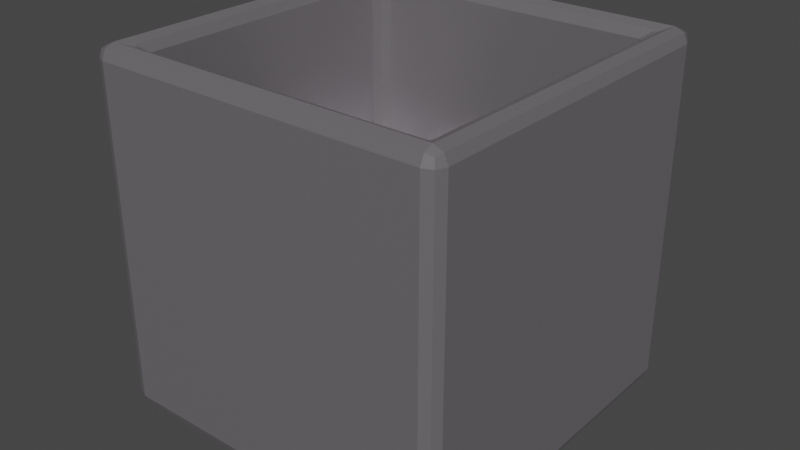 # Source: Vessel.blend  (saved by Blender 2.93.21; exported with 4.5.12 LTS)
import bpy
from mathutils import Matrix  # noqa: F401  (used for matrix-valued properties, if any)

bpy.ops.wm.read_factory_settings(use_empty=True)
scene = bpy.context.scene
scene.name = 'Scene'

# ---- collections
col_collection = bpy.data.collections.new('Collection'); scene.collection.children.link(col_collection)

# ---- materials (node trees are filled in below, after node groups)
mat_darkmetal = bpy.data.materials.new('DarkMetal')
mat_darkmetal.alpha_threshold = 0.0
mat_darkmetal.use_transparent_shadow = False
mat_darkmetal.line_color = (0.0, 0.0, 0.0, 1.0)

# ---- material node trees
mat_darkmetal.use_nodes = True; mat_darkmetal.node_tree.nodes.clear()
_N = mat_darkmetal.node_tree.nodes; _L = mat_darkmetal.node_tree.links
n0 = _N.new('ShaderNodeOutputMaterial'); n0.name = 'Material Output'; n0.location = (300, 300)
n1 = _N.new('ShaderNodeBsdfPrincipled'); n1.name = 'Principled BSDF'; n1.location = (10, 300)
n1.distribution = 'GGX'
n1.subsurface_method = 'BURLEY'
n1.inputs[0].default_value = (0.3411, 0.3203, 0.3424, 1.0)
n1.inputs[1].default_value = 0.6324
n1.inputs[2].default_value = 0.3191
n1.inputs[3].default_value = 1.45
n1.inputs[13].default_value = 0.7574
n1.inputs[27].default_value = (0.0, 0.0, 0.0, 1.0)
n1.inputs[28].default_value = 1.0
_L.new(n1.outputs[0], n0.inputs[0])
n0.is_active_output = True

# ---- world
world_world = bpy.data.worlds.new('World'); scene.world = world_world
world_world.use_nodes = True; world_world.node_tree.nodes.clear()
_N = world_world.node_tree.nodes; _L = world_world.node_tree.links
n0 = _N.new('ShaderNodeOutputWorld'); n0.name = 'World Output'; n0.location = (300, 300)
n1 = _N.new('ShaderNodeBackground'); n1.name = 'Background'; n1.location = (10, 300)
n1.inputs[0].default_value = (0.05088, 0.05088, 0.05088, 1.0)
_L.new(n1.outputs[0], n0.inputs[0])
n0.is_active_output = True
world_world.color = (0.05088, 0.05088, 0.05088)
world_world.use_sun_shadow = False
world_world.sun_shadow_jitter_overblur = 0.0

# ---- meshes
me_cube = bpy.data.meshes.new('Cube')
me_cube.from_pydata([(0.8532, 0.8532, 1.0), (1.0, 1.0, -1.0), (0.8532, -0.8532, 1.0), (1.0, -1.0, -1.0), (-0.8532, 0.8532, 1.0), (-1.0, 1.0, -1.0), (-0.8532, -0.8532, 1.0), (-1.0, -1.0, -1.0), (1.0, -1.0, 1.0), (-1.0, -1.0, 1.0), (1.0, 1.0, 1.0), (-1.0, 1.0, 1.0), (0.8532, -0.8532, -0.1908), (-0.8532, -0.8532, -0.1908), (0.8532, 0.8532, -0.1908), (-0.8532, 0.8532, -0.1908)], [], [(4, 6, 13, 15), (3, 8, 9, 7), (7, 9, 11, 5), (5, 1, 3, 7), (1, 10, 8, 3), (5, 11, 10, 1), (2, 6, 9, 8), (0, 2, 8, 10), (6, 4, 11, 9), (4, 0, 10, 11), (14, 15, 13, 12), (6, 2, 12, 13), (0, 4, 15, 14), (2, 0, 14, 12)])
_uv = me_cube.uv_layers.new(name='UVMap')
_uv.uv.foreach_set('vector', [0.8566, 0.5184, 0.8566, 0.7316, 0.8566, 0.7316, 0.8566, 0.5184, 0.375, 0.75, 0.625, 0.75, 0.625, 1.0, 0.375, 1.0, 0.375, 0.0, 0.625, 0.0, 0.625, 0.25, 0.375, 0.25, 0.125, 0.5, 0.375, 0.5, 0.375, 0.75, 0.125, 0.75, 0.375, 0.5, 0.625, 0.5, 0.625, 0.75, 0.375, 0.75, 0.375, 0.25, 0.625, 0.25, 0.625, 0.5, 0.375, 0.5, 0.6434, 0.7316, 0.8566, 0.7316, 0.875, 0.75, 0.625, 0.75, 0.6434, 0.5184, 0.6434, 0.7316, 0.625, 0.75, 0.625, 0.5, 0.8566, 0.7316, 0.8566, 0.5184, 0.875, 0.5, 0.875, 0.75, 0.8566, 0.5184, 0.6434, 0.5184, 0.625, 0.5, 0.875, 0.5, 0.6434, 0.5184, 0.8566, 0.5184, 0.8566, 0.7316, 0.6434, 0.7316, 0.8566, 0.7316, 0.6434, 0.7316, 0.6434, 0.7316, 0.8566, 0.7316, 0.6434, 0.5184, 0.8566, 0.5184, 0.8566, 0.5184, 0.6434, 0.5184, 0.6434, 0.7316, 0.6434, 0.5184, 0.6434, 0.5184, 0.6434, 0.7316])
me_cube.materials.append(mat_darkmetal)
me_cube.use_remesh_preserve_volume = False
me_cube.use_remesh_preserve_attributes = False
me_cube.use_mirror_vertex_groups = False
me_cube.update()

# ---- objects
ob_vessel = bpy.data.objects.new('Vessel', me_cube)

# ---- transforms, parenting, visibility, modifiers, constraints
ob_vessel.location = (0.0, 0.0, 0.0)
ob_vessel.lock_rotations_4d = False
ob_vessel.empty_display_type = 'ARROWS'
ob_vessel.lineart.crease_threshold = 0.0
_m = ob_vessel.modifiers.new('Bevel', 'BEVEL')
_m.segments = 2

# ---- collection membership
col_collection.objects.link(ob_vessel)

# ---- scene / render settings (as saved in the file)
scene.frame_start = 1; scene.frame_end = 250; scene.frame_set(1)
scene.render.engine = 'BLENDER_EEVEE_NEXT'
scene.cycles.use_denoising = False
scene.cycles.samples = 128
scene.cycles.sampling_pattern = 'TABULATED_SOBOL'
scene.cycles.use_adaptive_sampling = False
scene.cycles.use_light_tree = False
scene.view_settings.view_transform = 'Filmic'
bpy.context.view_layer.update()

# ---- added for rendering (the .blend has no active camera and no usable light): camera, sun
cam_auto = bpy.data.cameras.new('AutoCamera')
cam_auto.lens = 50.0
cam_auto.sensor_width = 36.0
cam_auto.clip_end = 1000.0
ob_auto_camera = bpy.data.objects.new('AutoCamera', cam_auto)
scene.collection.objects.link(ob_auto_camera)
ob_auto_camera.location = (3.20507, -3.84609, 2.56406)
ob_auto_camera.rotation_euler = (1.09748, -7.21219e-08, 0.694738)
scene.camera = ob_auto_camera
light_auto_sun = bpy.data.lights.new('AutoSun', 'SUN')
light_auto_sun.energy = 3.0
light_auto_sun.angle = 0.0523599
ob_auto_sun = bpy.data.objects.new('AutoSun', light_auto_sun)
scene.collection.objects.link(ob_auto_sun)
ob_auto_sun.rotation_euler = (0.872665, 0.174533, 0.523599)
bpy.context.view_layer.update()
